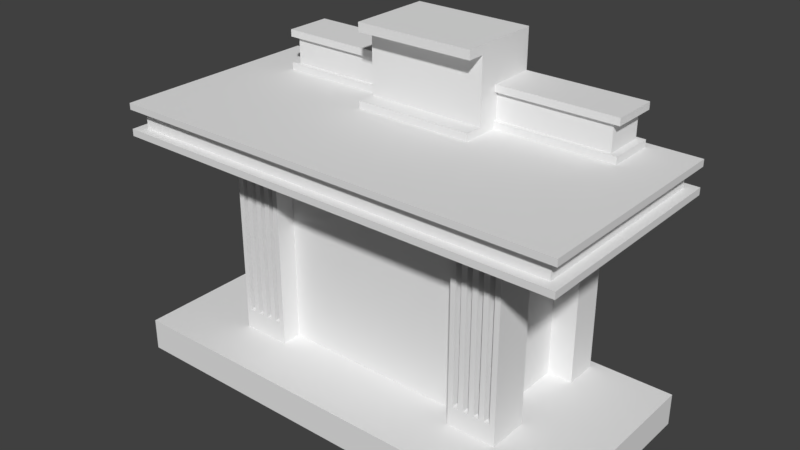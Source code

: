# Source: altar01_herbert.blend  (saved by Blender 2.79.0; exported with 4.5.12 LTS)
import bpy
from mathutils import Matrix  # noqa: F401  (used for matrix-valued properties, if any)

bpy.ops.wm.read_factory_settings(use_empty=True)
scene = bpy.context.scene
scene.name = 'Scene'

# ---- collections
col_collection_3 = bpy.data.collections.new('Collection 3'); scene.collection.children.link(col_collection_3)

# ---- materials (node trees are filled in below, after node groups)
mat_material_005 = bpy.data.materials.new('Material.005')
mat_material_005.alpha_threshold = 0.0
mat_material_005.use_transparent_shadow = False
mat_material_005.roughness = 0.5

# ---- material node trees

# ---- world
world_world = bpy.data.worlds.new('World'); scene.world = world_world
world_world.use_nodes = True; world_world.node_tree.nodes.clear()
_N = world_world.node_tree.nodes; _L = world_world.node_tree.links
n0 = _N.new('ShaderNodeOutputWorld'); n0.name = 'World Output'; n0.location = (300, 300)
n1 = _N.new('ShaderNodeBackground'); n1.name = 'Background'; n1.location = (10, 300)
n1.inputs[0].default_value = (0.05088, 0.05088, 0.05088, 1.0)
_L.new(n1.outputs[0], n0.inputs[0])
n0.is_active_output = True
world_world.color = (0.05088, 0.05088, 0.05088)
world_world.use_sun_shadow = False
world_world.sun_shadow_jitter_overblur = 0.0
world_world.cycles.sampling_method = 'MANUAL'

# ---- meshes
me_cylinder = bpy.data.meshes.new('Cylinder')
me_cylinder.from_pydata([(-52.23, -30.22, -9.695), (-34.0, -18.1, -8.663), (-52.23, 19.26, -9.695), (-34.0, 17.2, -8.663), (52.08, -30.22, -9.695), (33.85, -18.1, -8.663), (52.08, 19.26, -9.695), (33.85, 17.2, -8.663), (-52.23, -30.22, -8.663), (-52.23, 19.26, -8.663), (52.08, 19.26, -8.663), (52.08, -30.22, -8.663), (-22.69, 17.2, -8.663), (22.54, 17.2, -8.663), (22.54, -18.1, -8.663), (-11.38, -18.1, -8.663), (-22.69, -18.1, -8.663), (-11.38, -18.1, -8.663), (-22.69, -18.1, -8.663), (22.54, -13.53, -8.663), (-22.69, -13.57, -8.663), (-34.0, -8.735, -8.663), (-34.0, 9.647, -8.663), (-28.54, -8.735, -8.663), (-28.54, 9.647, -8.663), (33.85, -8.7, -8.663), (33.85, 9.664, -8.663), (28.12, 9.662, -8.663), (28.12, -8.703, -8.663), (-34.0, 9.647, -2.309), (-34.0, 17.2, -2.309), (22.54, 17.2, -2.309), (33.85, 17.2, -2.309), (33.85, -8.7, -2.309), (33.85, -18.1, -2.309), (-22.69, -18.1, -2.309), (-34.0, -18.1, -2.309), (-22.69, 17.2, -2.309), (22.54, -18.1, -2.309), (22.54, -13.53, -2.309), (-22.69, -13.57, -2.309), (22.54, -8.707, -2.309), (-22.69, -8.732, -2.309), (-34.0, -8.735, -2.309), (-28.54, -8.735, -2.309), (-28.54, 9.647, -2.309), (28.12, -8.703, -2.309), (-22.69, 9.649, -2.309), (22.54, 9.661, -2.309), (33.85, 9.664, -2.309), (28.12, 9.662, -2.309), (27.57, -18.1, -8.002), (-23.95, -18.1, -7.991), (30.08, -18.1, -8.002), (-27.72, -18.1, -7.99), (26.31, -18.1, -8.001), (32.6, -18.1, -8.003), (-34.0, -18.1, -7.989), (-22.69, -18.1, -7.991), (25.06, -18.1, -8.001), (31.34, -18.1, -8.002), (28.83, -18.1, -8.002), (22.54, -18.1, -8.001), (-30.23, -18.1, -7.99), (23.8, -18.1, -8.001), (-28.98, -18.1, -2.9), (-32.75, -18.1, -2.899), (27.57, -18.1, -2.914), (-27.72, -18.1, -2.9), (-34.0, -18.1, -2.899), (28.83, -18.1, -2.914), (-26.46, -18.1, -2.9), (-31.49, -18.1, -7.99), (-25.21, -18.1, -2.901), (30.08, -18.1, -2.914), (-22.69, -18.1, -2.901), (31.34, -18.1, -2.915), (23.8, -18.1, -2.913), (22.54, -18.1, -2.913), (-31.49, -18.1, -2.899), (-25.21, -18.1, -7.991), (32.6, -18.1, -2.915), (25.06, -18.1, -2.913), (-30.23, -18.1, -2.9), (33.85, -18.1, -2.915), (-32.75, -18.1, -7.989), (-23.95, -18.1, -2.901), (26.31, -18.1, -2.913), (-26.46, -18.1, -7.991), (-28.98, -18.1, -7.99), (33.85, -18.1, -8.003), (-32.75, -16.45, -7.989), (-31.49, -16.45, -7.99), (23.8, -16.45, -8.001), (25.06, -16.45, -8.001), (-25.21, -16.45, -7.991), (-23.95, -16.45, -7.991), (-28.98, -16.45, -7.99), (-28.98, -16.45, -2.9), (-32.75, -16.45, -2.899), (27.57, -16.45, -8.002), (27.57, -16.45, -2.914), (-27.72, -16.45, -7.99), (-27.72, -16.45, -2.9), (28.83, -16.45, -8.002), (28.83, -16.45, -2.914), (-26.46, -16.45, -7.991), (-26.46, -16.45, -2.9), (-25.21, -16.45, -2.901), (30.08, -16.45, -8.002), (30.08, -16.45, -2.914), (31.34, -16.45, -8.002), (31.34, -16.45, -2.915), (23.8, -16.45, -2.913), (-31.49, -16.45, -2.899), (32.6, -16.45, -8.003), (32.6, -16.45, -2.915), (25.06, -16.45, -2.913), (-30.23, -16.45, -7.99), (-30.23, -16.45, -2.9), (-23.95, -16.45, -2.901), (26.31, -16.45, -8.001), (26.31, -16.45, -2.913), (-52.23, -30.22, -2.282), (-52.23, 19.26, -2.282), (52.08, -30.22, -2.282), (52.08, 19.26, -2.282), (-41.21, -17.16, -1.249), (-41.21, 17.18, -1.249), (41.07, 17.18, -1.249), (41.07, -17.16, -1.249), (-52.23, -30.22, -1.249), (-52.23, 19.26, -1.249), (52.08, 19.26, -1.249), (52.08, -30.22, -1.249), (-41.21, -2.146, -1.249), (41.07, -2.146, -1.249), (-13.63, -2.146, -1.249), (-13.63, 17.18, -1.249), (13.74, -2.146, -1.249), (13.74, 17.18, -1.249), (-13.63, -2.146, -1.013), (13.74, -2.146, -1.013), (-13.63, 1.974, -1.013), (13.74, 1.974, -1.013), (-13.63, 17.18, 1.302), (13.74, 17.18, 1.302), (-13.63, 1.974, 1.014), (13.74, 1.974, 1.014), (13.74, -2.095, 1.302), (-13.63, -2.095, 1.302), (-13.63, -2.095, 1.014), (13.74, -2.095, 1.014), (41.07, -2.146, -1.249), (13.74, -2.146, -1.249), (-41.21, 6.469, -1.249), (-13.63, 6.469, -1.249), (41.07, 6.469, -1.249), (13.74, 6.469, -1.249), (13.74, 17.18, -1.249), (41.07, 17.18, -1.249), (-41.21, 17.18, -1.249), (-13.63, 17.18, -1.249), (-41.21, 6.469, -1.249), (-13.63, 6.469, -1.249), (13.74, 6.469, -1.249), (41.07, 6.469, -1.249), (13.74, 16.39, -1.023), (39.39, 16.39, -1.023), (-39.54, 16.39, -1.023), (-13.63, 16.39, -1.023), (-39.54, 7.263, -1.023), (-13.63, 7.263, -1.023), (13.74, 7.263, -1.023), (39.39, 7.263, -1.023), (13.74, 17.18, -1.023), (41.07, 17.18, -1.023), (-41.21, 17.18, -1.023), (-13.63, 17.18, -1.023), (-41.21, 6.469, -1.023), (-13.63, 6.469, -1.023), (13.74, 6.469, -1.023), (41.07, 6.469, -1.023), (13.74, 16.39, -0.1874), (39.39, 16.39, -0.1871), (-39.54, 16.39, -0.1871), (-13.63, 16.39, -0.188), (-39.54, 7.263, -0.1871), (-13.63, 7.263, -0.188), (13.74, 7.263, -0.1874), (39.39, 7.263, -0.1871), (13.74, 17.18, -0.187), (41.07, 17.18, -0.187), (13.74, 6.469, -0.187), (41.07, 6.469, -0.187), (13.74, 17.18, 0.03885), (41.07, 17.18, 0.03885), (13.74, 6.469, 0.03885), (41.07, 6.469, 0.03885), (-41.21, 17.18, -0.1874), (-13.63, 17.18, -0.1874), (-41.21, 6.469, -0.1874), (-13.63, 6.469, -0.1874), (-41.21, 17.18, 0.03844), (-13.63, 17.18, 0.03844), (-41.21, 6.469, 0.03844), (-13.63, 6.469, 0.03844), (52.08, 19.26, -1.465), (52.08, -30.22, -1.465), (-52.23, -30.22, -1.455), (-52.23, 19.26, -1.46), (52.08, 19.26, -2.061), (52.08, -30.22, -2.069), (-52.23, 19.26, -2.06), (-52.23, -30.22, -2.06), (52.08, -30.22, -1.465), (52.08, 19.26, -1.465), (-49.88, -28.05, -2.06), (-52.23, -30.22, -1.455), (-52.23, 19.26, -1.46), (49.73, 17.1, -2.061), (49.73, -28.05, -2.068), (-49.88, 17.1, -2.061), (52.08, -30.22, -2.069), (52.08, 19.26, -2.061), (-52.23, 19.26, -2.06), (-52.23, -30.22, -2.06), (49.73, -28.05, -1.464), (49.73, 17.1, -1.457), (-49.88, 17.1, -1.456), (-49.88, -28.05, -1.456)], [], [(0, 8, 9, 2), (6, 10, 11, 4), (1, 21, 22, 3, 9, 8), (7, 26, 25, 5, 11, 10), (14, 15, 16, 1, 8, 11, 5), (12, 13, 7, 10, 9, 3), (27, 26, 49, 50), (3, 22, 29, 30), (2, 6, 4, 0), (11, 8, 0, 4), (9, 10, 6, 2), (15, 16, 18, 17), (19, 20, 16, 15, 14), (21, 23, 24, 22), (21, 1, 57, 69, 36, 43), (13, 12, 37, 31), (26, 7, 32, 49), (26, 27, 28, 25), (37, 30, 29, 45, 47), (32, 31, 48, 50, 49), (37, 47, 48, 31), (42, 44, 43, 36, 35, 40), (41, 42, 40, 39), (33, 46, 41, 39, 38, 34), (48, 47, 45, 44, 42, 41, 46, 50), (25, 28, 46, 33), (16, 20, 40, 35, 75, 58), (23, 21, 43, 44), (7, 13, 31, 32), (24, 23, 44, 45), (5, 25, 33, 34, 84, 90), (22, 24, 45, 29), (28, 27, 50, 46), (19, 14, 62, 78, 38, 39), (12, 3, 30, 37), (51, 55, 59, 64, 62, 14, 5, 90, 56, 60, 53, 61), (1, 16, 58, 52, 80, 88, 54, 89, 63, 72, 85, 57), (59, 82, 117, 94), (66, 85, 91, 99), (69, 66, 79, 83, 65, 68, 71, 73, 86, 75, 35, 36), (56, 81, 116, 115), (57, 85, 66, 69), (53, 60, 76, 74), (51, 61, 70, 67), (62, 64, 77, 78), (89, 65, 98, 97), (60, 56, 115, 111), (89, 54, 68, 65), (56, 90, 84, 81), (72, 63, 83, 79), (59, 55, 87, 82), (52, 58, 75, 86), (77, 82, 87, 67, 70, 74, 76, 81, 84, 34, 38, 78), (39, 40, 20, 19), (72, 79, 114, 92), (88, 80, 73, 71), (85, 72, 92, 91), (61, 53, 109, 104), (111, 115, 116, 112), (95, 96, 120, 108), (104, 109, 110, 105), (91, 92, 114, 99), (121, 100, 101, 122), (93, 94, 117, 113), (118, 97, 98, 119), (102, 106, 107, 103), (63, 89, 97, 118), (51, 67, 101, 100), (83, 63, 118, 119), (54, 88, 106, 102), (68, 54, 102, 103), (82, 77, 113, 117), (52, 86, 120, 96), (70, 61, 104, 105), (67, 87, 122, 101), (64, 59, 94, 93), (87, 55, 121, 122), (88, 71, 107, 106), (74, 70, 105, 110), (86, 73, 108, 120), (73, 80, 95, 108), (81, 76, 112, 116), (79, 66, 99, 114), (53, 74, 110, 109), (65, 83, 119, 98), (76, 60, 111, 112), (71, 68, 103, 107), (77, 64, 93, 113), (55, 51, 100, 121), (80, 52, 96, 95), (123, 214, 213, 124), (126, 211, 212, 125), (124, 126, 125, 123), (134, 131, 209, 208), (132, 133, 207, 210), (127, 130, 136, 139, 137, 135), (127, 135, 128, 132, 131), (129, 136, 130, 134, 133), (128, 138, 140, 129, 133, 132), (130, 127, 131, 134), (128, 155, 163, 161), (158, 157, 166, 165), (146, 149, 152, 148, 144, 142, 139, 140), (137, 139, 142, 141), (144, 143, 141, 142), (143, 144, 148, 147), (147, 151, 150, 145, 138, 137, 141, 143), (151, 152, 149, 150), (147, 148, 152, 151), (145, 150, 149, 146), (138, 145, 146, 140), (136, 139, 154, 153), (153, 154, 158, 157), (137, 135, 155, 156), (160, 159, 175, 176), (163, 164, 180, 179), (140, 158, 165, 159), (129, 140, 159, 160), (155, 156, 164, 163), (156, 138, 162, 164), (157, 129, 160, 166), (138, 128, 161, 162), (170, 169, 185, 186), (173, 174, 190, 189), (164, 162, 178, 180), (166, 160, 176, 182), (165, 166, 182, 181), (162, 161, 177, 178), (161, 163, 179, 177), (159, 165, 181, 175), (167, 168, 176, 175), (169, 170, 178, 177), (172, 171, 179, 180), (174, 173, 181, 182), (173, 167, 175, 181), (168, 174, 182, 176), (171, 169, 177, 179), (170, 172, 180, 178), (186, 185, 187, 188), (184, 183, 189, 190), (169, 171, 187, 185), (167, 173, 189, 183), (171, 172, 188, 187), (168, 167, 183, 184), (172, 170, 186, 188), (174, 168, 184, 190), (192, 191, 195, 196), (194, 192, 196, 198), (193, 194, 198, 197), (191, 193, 197, 195), (196, 195, 197, 198), (192, 194, 193, 191), (201, 202, 206, 205), (202, 200, 204, 206), (200, 199, 203, 204), (199, 201, 205, 203), (204, 203, 205, 206), (200, 202, 201, 199), (208, 207, 133, 134), (209, 210, 219, 218), (210, 209, 131, 132), (212, 211, 224, 223), (211, 213, 225, 224), (213, 211, 126, 124), (213, 214, 226, 225), (212, 214, 123, 125), (216, 215, 218, 219), (222, 217, 230, 229), (214, 212, 223, 226), (208, 209, 218, 215), (207, 208, 215, 216), (210, 207, 216, 219), (220, 221, 223, 224), (222, 220, 224, 225), (217, 222, 225, 226), (221, 217, 226, 223), (227, 228, 229, 230), (221, 220, 228, 227), (217, 221, 227, 230), (220, 222, 229, 228)])
me_cylinder.polygons.foreach_set('material_index', [1, 1, 1, 1, 1, 1, 1, 1, 1, 1, 1, 1, 1, 1, 1, 1, 1, 1, 1, 1, 1, 1, 1, 1, 1, 1, 1, 1, 1, 1, 1, 1, 1, 1, 1, 1, 1, 1, 1, 1, 1, 1, 1, 1, 1, 1, 1, 1, 1, 1, 1, 1, 1, 1, 1, 1, 1, 1, 1, 1, 1, 1, 1, 1, 1, 1, 1, 1, 1, 1, 1, 1, 1, 1, 1, 1, 1, 1, 1, 1, 1, 1, 1, 1, 1, 1, 1, 1, 1, 1, 1, 1, 1, 1, 1, 1, 1, 1, 1, 1, 1, 1, 1, 1, 1, 1, 1, 1, 1, 1, 1, 1, 1, 1, 1, 1, 1, 1, 1, 1, 1, 1, 1, 1, 1, 1, 1, 1, 1, 1, 1, 1, 1, 1, 1, 1, 1, 1, 1, 1, 1, 1, 1, 1, 1, 1, 1, 1, 1, 1, 1, 1, 1, 1, 1, 1, 1, 1, 1, 1, 1, 1, 1, 1, 1, 1, 1, 1, 1, 1, 1, 1, 1, 1, 1, 1, 1, 1, 1, 1])
_uv = me_cylinder.uv_layers.new(name='UVMap')
_uv.uv.foreach_set('vector', [0.002284, 0.6854, 0.002284, 0.6314, 0.3661, 0.6314, 0.3661, 0.6854, 0.3673, 0.2663, 0.4214, 0.2663, 0.4214, 0.6301, 0.3673, 0.6301, 0.5525, 0.3849, 0.5396, 0.3849, 0.5142, 0.3849, 0.5038, 0.3849, 0.5009, 0.3346, 0.5692, 0.3346, 0.5038, 0.5722, 0.5142, 0.5722, 0.5395, 0.5722, 0.5525, 0.5722, 0.5692, 0.6226, 0.5009, 0.6226, 0.5525, 0.541, 0.5525, 0.4474, 0.5525, 0.4161, 0.5525, 0.3849, 0.5692, 0.3346, 0.5692, 0.6226, 0.5525, 0.5722, 0.5038, 0.4161, 0.5038, 0.541, 0.5038, 0.5722, 0.5009, 0.6226, 0.5009, 0.3346, 0.5038, 0.3849, 0.7645, 0.7592, 0.7354, 0.7592, 0.7354, 0.5301, 0.7645, 0.5301, 0.7635, 0.7664, 0.7635, 0.822, 0.4308, 0.822, 0.4308, 0.7664, 0.8169, 0.0006288, 0.8169, 0.2042, 0.7203, 0.2042, 0.7203, 0.0006288, 0.6761, 0.4583, 0.6761, 0.0006288, 0.719, 0.0006288, 0.719, 0.4583, 0.6748, 0.0006288, 0.6748, 0.5288, 0.6376, 0.5288, 0.6376, 0.0006288, 0.4226, 0.2701, 0.4226, 0.2701, 0.4226, 0.2701, 0.4226, 0.2701, 0.5462, 0.541, 0.5462, 0.4161, 0.5525, 0.4161, 0.5525, 0.4474, 0.5525, 0.541, 0.4214, 0.6672, 0.4107, 0.6672, 0.4107, 0.6314, 0.4214, 0.6314, 0.4997, 0.6673, 0.4308, 0.6673, 0.4308, 0.632, 0.4308, 0.3655, 0.4308, 0.3346, 0.4997, 0.3346, 0.0006288, 0.2869, 0.0006288, 0.05789, 0.2298, 0.05789, 0.2298, 0.2869, 0.5705, 0.3346, 0.6259, 0.3346, 0.6259, 0.6673, 0.5705, 0.6673, 0.558, 0.6238, 0.5692, 0.6238, 0.5692, 0.6597, 0.558, 0.6597, 0.4226, 0.2688, 0.4226, 0.2688, 0.4226, 0.2688, 0.4226, 0.2688, 0.4226, 0.2688, 0.4226, 0.2688, 0.4226, 0.2688, 0.4226, 0.2688, 0.4226, 0.2688, 0.4226, 0.2688, 0.4226, 0.2688, 0.4226, 0.2688, 0.4226, 0.2688, 0.4226, 0.2688, 0.4226, 0.2688, 0.4226, 0.2688, 0.4226, 0.2688, 0.4226, 0.2688, 0.4226, 0.2688, 0.4226, 0.2688, 0.4226, 0.2688, 0.4226, 0.2688, 0.4226, 0.2688, 0.4226, 0.2688, 0.4226, 0.2688, 0.4226, 0.2688, 0.4226, 0.2688, 0.4226, 0.2688, 0.4226, 0.2688, 0.4226, 0.2688, 0.4226, 0.2688, 0.4226, 0.2688, 0.4226, 0.2688, 0.4226, 0.2688, 0.4226, 0.2688, 0.4226, 0.2688, 0.4226, 0.2688, 0.4226, 0.2688, 0.8742, 0.8731, 0.8451, 0.8731, 0.8451, 0.6439, 0.8742, 0.6439, 0.4226, 0.2688, 0.4226, 0.2688, 0.4226, 0.2688, 0.4226, 0.2688, 0.4226, 0.2688, 0.4226, 0.2688, 0.932, 0.8731, 0.9043, 0.8731, 0.9043, 0.6439, 0.932, 0.6439, 0.0006288, 0.3442, 0.0006288, 0.2869, 0.2298, 0.2869, 0.2298, 0.3442, 0.5659, 0.3333, 0.4308, 0.3333, 0.4308, 0.0006288, 0.5659, 0.0006288, 0.5672, 0.0006288, 0.6363, 0.0006288, 0.6363, 0.3333, 0.5672, 0.3333, 0.5672, 0.3016, 0.5672, 0.03518, 0.9031, 0.8731, 0.8754, 0.8731, 0.8754, 0.6439, 0.9031, 0.6439, 0.3661, 0.599, 0.231, 0.599, 0.231, 0.2663, 0.3661, 0.2663, 0.4226, 0.2688, 0.4226, 0.2688, 0.4226, 0.2688, 0.4226, 0.2688, 0.4226, 0.2688, 0.4226, 0.2688, 0.0006288, 0.05789, 0.0006288, 0.0006288, 0.2298, 0.0006288, 0.2298, 0.05789, 0.7424, 0.233, 0.7368, 0.233, 0.7313, 0.233, 0.7258, 0.2331, 0.7203, 0.2331, 0.7203, 0.2055, 0.7699, 0.2055, 0.7699, 0.233, 0.7644, 0.233, 0.7589, 0.233, 0.7534, 0.233, 0.7479, 0.233, 0.7712, 0.2055, 0.8208, 0.2055, 0.8208, 0.2334, 0.8153, 0.2335, 0.8098, 0.2335, 0.8043, 0.2335, 0.7988, 0.2335, 0.7932, 0.2335, 0.7877, 0.2335, 0.7822, 0.2335, 0.7767, 0.2335, 0.7712, 0.2335, 0.4226, 0.2739, 0.4226, 0.2739, 0.4226, 0.2739, 0.4226, 0.2739, 0.4226, 0.2764, 0.4226, 0.2764, 0.4226, 0.2764, 0.4226, 0.2764, 0.7712, 0.4454, 0.7767, 0.4454, 0.7822, 0.4454, 0.7877, 0.4454, 0.7932, 0.4454, 0.7988, 0.4453, 0.8043, 0.4453, 0.8098, 0.4453, 0.8153, 0.4453, 0.8208, 0.4453, 0.8208, 0.4699, 0.7712, 0.4699, 0.4226, 0.2751, 0.4226, 0.2751, 0.4226, 0.2751, 0.4226, 0.2751, 0.7712, 0.2335, 0.7767, 0.2335, 0.7767, 0.4454, 0.7712, 0.4454, 0.7534, 0.233, 0.7589, 0.233, 0.7589, 0.4447, 0.7534, 0.4448, 0.7424, 0.233, 0.7479, 0.233, 0.7479, 0.4448, 0.7424, 0.4448, 0.7203, 0.2331, 0.7258, 0.2331, 0.7258, 0.4448, 0.7203, 0.4448, 0.4226, 0.2789, 0.4226, 0.2789, 0.4226, 0.2789, 0.4226, 0.2789, 0.4226, 0.2751, 0.4226, 0.2751, 0.4226, 0.2751, 0.4226, 0.2751, 0.7932, 0.2335, 0.7988, 0.2335, 0.7988, 0.4453, 0.7932, 0.4454, 0.7644, 0.233, 0.7699, 0.233, 0.7699, 0.4447, 0.7644, 0.4447, 0.7822, 0.2335, 0.7877, 0.2335, 0.7877, 0.4454, 0.7822, 0.4454, 0.7313, 0.233, 0.7368, 0.233, 0.7368, 0.4448, 0.7313, 0.4448, 0.8153, 0.2335, 0.8208, 0.2334, 0.8208, 0.4453, 0.8153, 0.4453, 0.7258, 0.4448, 0.7313, 0.4448, 0.7368, 0.4448, 0.7424, 0.4448, 0.7479, 0.4448, 0.7534, 0.4448, 0.7589, 0.4447, 0.7644, 0.4447, 0.7699, 0.4447, 0.7699, 0.4699, 0.7203, 0.4699, 0.7203, 0.4448, 0.231, 0.0006288, 0.4295, 0.0006288, 0.4295, 0.2651, 0.231, 0.2651, 0.4226, 0.2764, 0.4226, 0.2764, 0.4226, 0.2764, 0.4226, 0.2764, 0.8043, 0.2335, 0.8098, 0.2335, 0.8098, 0.4453, 0.8043, 0.4453, 0.4226, 0.2764, 0.4226, 0.2764, 0.4226, 0.2764, 0.4226, 0.2764, 0.4226, 0.2776, 0.4226, 0.2776, 0.4226, 0.2776, 0.4226, 0.2776, 0.8384, 0.7112, 0.8439, 0.7112, 0.8439, 0.9229, 0.8384, 0.923, 0.424, 0.4795, 0.4295, 0.4795, 0.4295, 0.6913, 0.424, 0.6913, 0.9135, 0.3743, 0.919, 0.3743, 0.919, 0.5861, 0.9135, 0.5861, 0.424, 0.2663, 0.4295, 0.2663, 0.4295, 0.4782, 0.424, 0.4782, 0.8041, 0.6843, 0.8096, 0.6842, 0.8096, 0.896, 0.8041, 0.896, 0.8041, 0.4712, 0.8096, 0.4712, 0.8096, 0.683, 0.8041, 0.683, 0.2243, 0.3455, 0.2298, 0.3455, 0.2298, 0.5573, 0.2243, 0.5573, 0.6272, 0.3346, 0.6327, 0.3346, 0.6327, 0.5465, 0.6272, 0.5465, 0.4226, 0.2789, 0.4226, 0.2789, 0.4226, 0.2789, 0.4226, 0.2789, 0.4226, 0.2714, 0.4226, 0.2714, 0.4226, 0.2714, 0.4226, 0.2714, 0.4226, 0.2789, 0.4226, 0.2789, 0.4226, 0.2789, 0.4226, 0.2789, 0.4226, 0.2663, 0.4226, 0.2663, 0.4226, 0.2663, 0.4226, 0.2663, 0.4226, 0.2663, 0.4226, 0.2663, 0.4226, 0.2663, 0.4226, 0.2663, 0.4226, 0.2739, 0.4226, 0.2739, 0.4226, 0.2739, 0.4226, 0.2739, 0.4226, 0.2839, 0.4226, 0.2839, 0.4226, 0.2839, 0.4226, 0.2839, 0.4226, 0.2776, 0.4226, 0.2776, 0.4226, 0.2776, 0.4226, 0.2776, 0.4226, 0.2714, 0.4226, 0.2714, 0.4226, 0.2714, 0.4226, 0.2714, 0.4226, 0.2739, 0.4226, 0.2739, 0.4226, 0.2739, 0.4226, 0.2739, 0.4226, 0.2714, 0.4226, 0.2714, 0.4226, 0.2714, 0.4226, 0.2714, 0.4226, 0.2663, 0.4226, 0.2663, 0.4226, 0.2663, 0.4226, 0.2663, 0.4226, 0.2776, 0.4226, 0.2776, 0.4226, 0.2776, 0.4226, 0.2776, 0.4226, 0.2839, 0.4226, 0.2839, 0.4226, 0.2839, 0.4226, 0.2839, 0.4226, 0.2839, 0.4226, 0.2839, 0.4226, 0.2839, 0.4226, 0.2839, 0.4226, 0.2751, 0.4226, 0.2751, 0.4226, 0.2751, 0.4226, 0.2751, 0.4226, 0.2764, 0.4226, 0.2764, 0.4226, 0.2764, 0.4226, 0.2764, 0.4226, 0.2776, 0.4226, 0.2776, 0.4226, 0.2776, 0.4226, 0.2776, 0.4226, 0.2789, 0.4226, 0.2789, 0.4226, 0.2789, 0.4226, 0.2789, 0.4226, 0.2751, 0.4226, 0.2751, 0.4226, 0.2751, 0.4226, 0.2751, 0.4226, 0.2663, 0.4226, 0.2663, 0.4226, 0.2663, 0.4226, 0.2663, 0.4226, 0.2739, 0.4226, 0.2739, 0.4226, 0.2739, 0.4226, 0.2739, 0.4226, 0.2714, 0.4226, 0.2714, 0.4226, 0.2714, 0.4226, 0.2714, 0.4226, 0.2839, 0.4226, 0.2839, 0.4226, 0.2839, 0.4226, 0.2839, 0.002284, 0.6301, 0.002284, 0.6185, 0.3661, 0.6185, 0.3661, 0.6301, 0.002281, 0.6173, 0.002281, 0.6057, 0.3661, 0.6061, 0.3661, 0.6173, 0.6344, 0.7652, 0.4308, 0.7652, 0.4308, 0.6686, 0.6344, 0.6686, 0.7382, 0.9208, 0.2805, 0.9208, 0.2805, 0.9122, 0.7382, 0.9118, 0.9122, 0.009293, 0.9122, 0.5375, 0.9045, 0.5375, 0.9046, 0.009293, 0.02345, 0.3725, 0.194, 0.3725, 0.194, 0.4036, 0.1373, 0.4036, 0.08061, 0.4036, 0.02345, 0.4036, 0.02345, 0.3725, 0.02345, 0.4036, 0.02345, 0.4437, 0.0006288, 0.448, 0.0006288, 0.3455, 0.194, 0.4437, 0.194, 0.4036, 0.194, 0.3725, 0.2168, 0.3455, 0.2168, 0.448, 0.223, 0.367, 0.223, 0.4208, 0.223, 0.4742, 0.223, 0.5276, 0.219, 0.5491, 0.219, 0.3455, 0.194, 0.3725, 0.02345, 0.3725, 0.0006288, 0.3455, 0.2168, 0.3455, 0.02345, 0.4437, 0.02345, 0.4215, 0.02345, 0.4215, 0.02345, 0.4437, 0.1373, 0.4215, 0.194, 0.4215, 0.194, 0.4215, 0.1373, 0.4215, 0.1359, 0.6867, 0.1359, 0.8284, 0.1208, 0.8284, 0.1208, 0.7985, 0.01463, 0.7985, 0.01463, 0.8288, 0.002284, 0.8288, 0.002284, 0.6867, 0.6647, 0.8454, 0.5446, 0.8454, 0.5446, 0.8355, 0.6647, 0.8355, 0.215, 0.6038, 0.215, 0.5503, 0.223, 0.5503, 0.223, 0.6038, 0.3648, 0.7799, 0.3648, 0.9001, 0.2805, 0.9001, 0.2805, 0.7799, 0.1674, 0.7018, 0.1375, 0.7018, 0.1375, 0.6867, 0.2792, 0.6867, 0.2792, 0.8203, 0.1371, 0.8203, 0.1371, 0.8079, 0.1674, 0.8079, 0.2002, 0.6041, 0.08005, 0.6041, 0.08005, 0.5922, 0.2002, 0.5922, 0.6272, 0.5477, 0.6272, 0.6012, 0.6351, 0.6012, 0.6351, 0.5477, 0.405, 0.6848, 0.3673, 0.6848, 0.3673, 0.6314, 0.405, 0.6314, 0.4191, 0.6867, 0.4191, 0.7787, 0.2805, 0.7787, 0.2805, 0.6867, 0.194, 0.4036, 0.1373, 0.4036, 0.1373, 0.4036, 0.194, 0.4036, 0.194, 0.4036, 0.1373, 0.4036, 0.1373, 0.4215, 0.194, 0.4215, 0.08061, 0.4036, 0.02345, 0.4036, 0.02345, 0.4215, 0.08061, 0.4215, 0.8221, 0.8496, 0.8221, 0.7112, 0.8302, 0.7112, 0.8302, 0.8496, 0.8182, 0.1869, 0.8182, 0.06591, 0.8276, 0.0659, 0.8276, 0.1869, 0.1373, 0.4437, 0.1373, 0.4215, 0.1373, 0.4215, 0.1373, 0.4437, 0.194, 0.4437, 0.1373, 0.4437, 0.1373, 0.4437, 0.194, 0.4437, 0.02345, 0.4215, 0.08061, 0.4215, 0.08061, 0.4215, 0.02345, 0.4215, 0.08061, 0.4215, 0.08061, 0.4437, 0.08061, 0.4437, 0.08061, 0.4215, 0.194, 0.4215, 0.194, 0.4437, 0.194, 0.4437, 0.194, 0.4215, 0.08061, 0.4437, 0.02345, 0.4437, 0.02345, 0.4437, 0.08061, 0.4437, 0.0006288, 0.5471, 0.1318, 0.5471, 0.1318, 0.5773, 0.0006288, 0.5772, 0.5434, 0.8703, 0.4308, 0.8703, 0.4308, 0.8355, 0.5434, 0.8356, 0.08061, 0.4215, 0.08061, 0.4437, 0.08061, 0.4437, 0.08061, 0.4215, 0.6376, 0.748, 0.7163, 0.748, 0.7163, 0.7598, 0.6376, 0.7598, 0.7859, 0.8556, 0.666, 0.8556, 0.666, 0.8462, 0.7859, 0.8462, 0.2055, 0.5889, 0.2055, 0.4493, 0.2137, 0.4493, 0.2137, 0.5889, 0.7448, 0.8687, 0.666, 0.8687, 0.666, 0.8569, 0.7448, 0.8569, 0.1373, 0.4437, 0.1373, 0.4215, 0.1373, 0.4215, 0.1373, 0.4437, 0.746, 0.4754, 0.746, 0.5255, 0.7444, 0.5288, 0.7444, 0.4755, 0.5515, 0.6254, 0.5009, 0.6254, 0.5009, 0.6238, 0.5548, 0.6238, 0.5009, 0.6432, 0.5515, 0.6432, 0.5548, 0.6447, 0.5009, 0.6447, 0.7638, 0.5255, 0.7638, 0.4754, 0.7653, 0.4755, 0.7653, 0.5288, 0.4226, 0.2676, 0.4226, 0.2676, 0.4226, 0.2676, 0.4226, 0.2676, 0.746, 0.5255, 0.7638, 0.5255, 0.7653, 0.5288, 0.7444, 0.5288, 0.5515, 0.6432, 0.5515, 0.6254, 0.5548, 0.6238, 0.5548, 0.6447, 0.4226, 0.2726, 0.4226, 0.2726, 0.4226, 0.2726, 0.4226, 0.2726, 0.4226, 0.2726, 0.4226, 0.2726, 0.4226, 0.2726, 0.4226, 0.2726, 0.4226, 0.2676, 0.4226, 0.2676, 0.4226, 0.2676, 0.4226, 0.2676, 0.2002, 0.5909, 0.1331, 0.5909, 0.1331, 0.5471, 0.2002, 0.5471, 0.4226, 0.2676, 0.4226, 0.2676, 0.4226, 0.2676, 0.4226, 0.2676, 0.2508, 0.8563, 0.1371, 0.8563, 0.1371, 0.8216, 0.2508, 0.8215, 0.002284, 0.83, 0.1322, 0.83, 0.1322, 0.8602, 0.002284, 0.8602, 0.4226, 0.2726, 0.4226, 0.2726, 0.4226, 0.2726, 0.4226, 0.2726, 0.6761, 0.485, 0.7432, 0.485, 0.7432, 0.5288, 0.6761, 0.5288, 0.8443, 0.139, 0.8443, 0.0006288, 0.8524, 0.0006288, 0.8524, 0.139, 0.5446, 0.8466, 0.6234, 0.8466, 0.6234, 0.8584, 0.5446, 0.8584, 0.7859, 0.8449, 0.666, 0.8449, 0.666, 0.8355, 0.7859, 0.8355, 0.06414, 0.5785, 0.06414, 0.6034, 0.06414, 0.6034, 0.06414, 0.5785, 0.0006288, 0.5785, 0.06414, 0.5785, 0.06414, 0.6034, 0.0006288, 0.6034, 0.0006288, 0.5785, 0.0006288, 0.6034, 0.06414, 0.6034, 0.06414, 0.5785, 0.8288, 0.1869, 0.8288, 0.06591, 0.8382, 0.0659, 0.8382, 0.1869, 0.843, 0.06464, 0.8182, 0.06464, 0.8182, 0.06464, 0.843, 0.06464, 0.4214, 0.8322, 0.4214, 0.6926, 0.4295, 0.6926, 0.4295, 0.8322, 0.7163, 0.7468, 0.6376, 0.7468, 0.6376, 0.7349, 0.7163, 0.7349, 0.8182, 0.06464, 0.8182, 0.0006288, 0.843, 0.0006288, 0.843, 0.06464, 0.8182, 0.06464, 0.843, 0.06464, 0.843, 0.0006288, 0.8182, 0.0006288, 0.9135, 0.3731, 0.9135, 0.009293, 0.9248, 0.009293, 0.9248, 0.3731, 0.4226, 0.2814, 0.4226, 0.2814, 0.4226, 0.2814, 0.4226, 0.2814, 0.7946, 0.8343, 0.4308, 0.834, 0.4308, 0.8232, 0.7946, 0.8232, 0.4226, 0.2802, 0.4226, 0.2802, 0.4226, 0.2802, 0.4226, 0.2802, 0.4226, 0.2802, 0.4226, 0.2802, 0.4226, 0.2802, 0.4226, 0.2802, 0.8128, 0.9994, 0.8129, 0.4712, 0.8208, 0.4712, 0.8208, 0.9994, 0.4226, 0.2802, 0.4226, 0.2802, 0.4226, 0.2802, 0.4226, 0.2802, 0.7382, 0.9102, 0.2805, 0.9105, 0.2805, 0.9013, 0.7382, 0.9013, 0.0006288, 0.5459, 0.0006288, 0.4493, 0.2043, 0.4493, 0.2043, 0.5459, 0.9032, 0.2055, 0.9032, 0.5375, 0.8715, 0.5375, 0.8715, 0.2055, 0.4226, 0.2802, 0.4226, 0.2802, 0.4226, 0.2802, 0.4226, 0.2802, 0.4226, 0.2814, 0.4226, 0.2814, 0.4226, 0.2814, 0.4226, 0.2814, 0.4226, 0.2814, 0.4226, 0.2814, 0.4226, 0.2814, 0.4226, 0.2814, 0.4226, 0.2814, 0.4226, 0.2814, 0.4226, 0.2814, 0.4226, 0.2814, 0.6418, 0.7291, 0.7299, 0.7291, 0.7342, 0.7337, 0.6376, 0.7337, 0.6418, 0.5346, 0.6418, 0.7291, 0.6376, 0.7337, 0.6376, 0.5301, 0.7299, 0.5346, 0.6418, 0.5346, 0.6376, 0.5301, 0.7342, 0.5301, 0.7299, 0.7291, 0.7299, 0.5346, 0.7342, 0.5301, 0.7342, 0.7337, 0.4226, 0.2827, 0.4226, 0.2827, 0.4226, 0.2827, 0.4226, 0.2827, 0.7712, 0.8032, 0.7712, 0.4712, 0.8028, 0.4712, 0.8028, 0.8032, 0.8703, 0.2055, 0.8703, 0.6426, 0.8451, 0.6426, 0.8451, 0.2055, 0.8439, 0.2055, 0.8439, 0.7099, 0.8221, 0.7099, 0.8221, 0.2055])
me_cylinder.materials.append(None)
me_cylinder.materials.append(mat_material_005)
me_cylinder.use_remesh_preserve_volume = False
me_cylinder.use_remesh_preserve_attributes = False
me_cylinder.use_mirror_vertex_groups = False
me_cylinder.update()

# ---- objects
ob_cylinder = bpy.data.objects.new('Cylinder', me_cylinder)

# ---- transforms, parenting, visibility, modifiers, constraints
ob_cylinder.location = (0.005578, 0.408, 5.165)
ob_cylinder.scale = (0.07449, 0.07449, 0.5306)
ob_cylinder.lineart.crease_threshold = 0.0

# ---- collection membership
col_collection_3.objects.link(ob_cylinder)

# ---- scene / render settings (as saved in the file)
scene.frame_start = 1; scene.frame_end = 250; scene.frame_set(1)
scene.render.engine = 'BLENDER_EEVEE_NEXT'
scene.render.resolution_percentage = 50
scene.render.dither_intensity = 0.0
scene.cycles.use_denoising = False
scene.cycles.samples = 128
scene.cycles.sampling_pattern = 'TABULATED_SOBOL'
scene.cycles.use_adaptive_sampling = False
scene.cycles.use_light_tree = False
scene.cycles.blur_glossy = 0.0
scene.cycles.sample_clamp_indirect = 0.0
scene.view_settings.view_transform = 'Standard'
bpy.context.view_layer.update()

# ---- added for rendering (the .blend has no active camera and no usable light): camera, sun
cam_auto = bpy.data.cameras.new('AutoCamera')
cam_auto.lens = 50.0
cam_auto.sensor_width = 36.0
cam_auto.clip_end = 1000.0
ob_auto_camera = bpy.data.objects.new('AutoCamera', cam_auto)
scene.collection.objects.link(ob_auto_camera)
ob_auto_camera.location = (9.61594, -11.5391, 10.6308)
ob_auto_camera.rotation_euler = (1.09748, -7.21219e-08, 0.694738)
scene.camera = ob_auto_camera
light_auto_sun = bpy.data.lights.new('AutoSun', 'SUN')
light_auto_sun.energy = 3.0
light_auto_sun.angle = 0.0523599
ob_auto_sun = bpy.data.objects.new('AutoSun', light_auto_sun)
scene.collection.objects.link(ob_auto_sun)
ob_auto_sun.rotation_euler = (0.872665, 0.174533, 0.523599)
bpy.context.view_layer.update()
